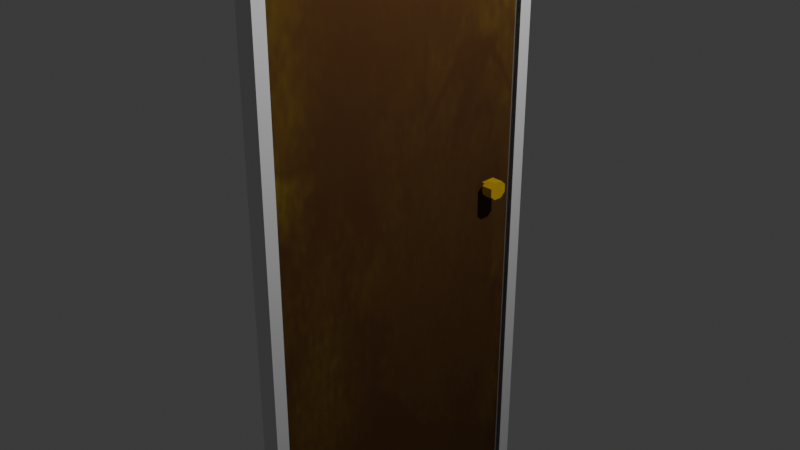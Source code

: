 # Source: Basic1TileDoor.blend  (saved by Blender 5.0.119; exported with 4.5.12 LTS)
import bpy
from mathutils import Matrix  # noqa: F401  (used for matrix-valued properties, if any)

bpy.ops.wm.read_factory_settings(use_empty=True)
scene = bpy.context.scene
scene.name = 'Scene'

# ---- collections
col_door = bpy.data.collections.new('Door'); scene.collection.children.link(col_door)
col_knob = bpy.data.collections.new('Knob'); scene.collection.children.link(col_knob)

# ---- images (referenced by path relative to the original .blend; pixels are not part of the script)
import os
ASSET_DIR = os.environ.get("B2B_ASSET_DIR", "")  # directory of the original .blend (textures are referenced by path, not embedded)
HERE = os.path.dirname(os.path.abspath(__file__))  # packed textures are extracted next to this script under _unpacked/

def load_image(name, relpath, width, height, colorspace="sRGB"):
    """Load a texture the original file referenced (path relative to the .blend, or extracted next to this script)."""
    p = next((c for c in (os.path.join(HERE, relpath), os.path.join(ASSET_DIR, relpath)) if relpath and os.path.exists(c)), "")
    if p:
        img = bpy.data.images.load(p, check_existing=True)
        img.name = name
    else:  # same state as the original file: an image datablock whose file is absent (Cycles renders it pink)
        img = bpy.data.images.new(name, width, height)
        img.source = "FILE"
        img.filepath = "//" + (relpath or name)
    img.colorspace_settings.name = colorspace
    return img
img_testdooryellow_png = load_image('TESTDOORYELLOW.png', '_unpacked/TESTDOORYELLOW.78a32eaa.png', 2048, 2048, 'sRGB')

# ---- materials (node trees are filled in below, after node groups)
mat_material = bpy.data.materials.new('Material')
mat_material.alpha_threshold = 0.0
mat_material.use_backface_culling_lightprobe_volume = False
mat_material.roughness = 0.5
mat_material.line_color = (0.0, 0.0, 0.0, 1.0)
mat_material_002 = bpy.data.materials.new('Material.002')
mat_material_001 = bpy.data.materials.new('Material.001')

# ---- material node trees
mat_material.use_nodes = True; mat_material.node_tree.nodes.clear()
_N = mat_material.node_tree.nodes; _L = mat_material.node_tree.links
n0 = _N.new('ShaderNodeOutputMaterial'); n0.name = 'Material Output'; n0.location = (200, 100)
n1 = _N.new('ShaderNodeBsdfPrincipled'); n1.name = 'Principled BSDF'; n1.location = (-200, 100)
_L.new(n1.outputs[0], n0.inputs[0])
n0.is_active_output = True
mat_material_002.use_nodes = True; mat_material_002.node_tree.nodes.clear()
_N = mat_material_002.node_tree.nodes; _L = mat_material_002.node_tree.links
n0 = _N.new('ShaderNodeBsdfPrincipled'); n0.name = 'Principled BSDF'; n0.location = (-200, 100)
n0.inputs[2].default_value = 1.0
n1 = _N.new('ShaderNodeOutputMaterial'); n1.name = 'Material Output'; n1.location = (200, 100)
n2 = _N.new('ShaderNodeTexImage'); n2.name = 'Image Texture'; n2.location = (-490, 80)
n2.image = img_testdooryellow_png
_L.new(n0.outputs[0], n1.inputs[0])
_L.new(n2.outputs[0], n0.inputs[0])
n1.is_active_output = True
mat_material_001.use_nodes = True; mat_material_001.node_tree.nodes.clear()
_N = mat_material_001.node_tree.nodes; _L = mat_material_001.node_tree.links
n0 = _N.new('ShaderNodeBsdfPrincipled'); n0.name = 'Principled BSDF'; n0.location = (-200, 100)
n0.inputs[0].default_value = (0.8, 0.6069, 0.01884, 1.0)
n0.inputs[1].default_value = 0.9692
n0.inputs[2].default_value = 1.0
n1 = _N.new('ShaderNodeOutputMaterial'); n1.name = 'Material Output'; n1.location = (200, 100)
_L.new(n0.outputs[0], n1.inputs[0])
n1.is_active_output = True

# ---- world
world_world = bpy.data.worlds.new('World'); scene.world = world_world
world_world.use_nodes = True; world_world.node_tree.nodes.clear()
_N = world_world.node_tree.nodes; _L = world_world.node_tree.links
n0 = _N.new('ShaderNodeOutputWorld'); n0.name = 'World Output'; n0.location = (200, 100)
n1 = _N.new('ShaderNodeBackground'); n1.name = 'Background'; n1.location = (-200, 100)
n1.inputs[0].default_value = (0.05088, 0.05088, 0.05088, 1.0)
_L.new(n1.outputs[0], n0.inputs[0])
n0.is_active_output = True
world_world.color = (0.05088, 0.05088, 0.05088)
world_world.sun_shadow_jitter_overblur = 0.0

# ---- cameras
cam_camera = bpy.data.cameras.new('Camera')
cam_camera.clip_end = 100.0
cam_camera.ortho_scale = 7.314

# ---- lights
light_light = bpy.data.lights.new('Light', 'POINT')
light_light.energy = 1000.0
light_light.shadow_soft_size = 0.1

# ---- meshes
me_cube = bpy.data.meshes.new('Cube')
me_cube.from_pydata([(1.0, 1.0, 1.0), (1.0, 1.0, -1.0), (1.0, -1.0, 1.0), (1.0, -1.0, -1.0), (-1.0, 1.0, 1.0), (-1.0, 1.0, -1.0), (-1.0, -1.0, 1.0), (-1.0, -1.0, -1.0), (-1.0, -0.9176, -1.0), (1.0, -0.9176, 1.0), (-1.0, -0.9176, 1.0), (1.0, -0.9176, -1.0), (-1.0, 0.9136, 1.0), (1.0, 0.913, -1.0), (-1.0, 0.9136, -1.0), (1.0, 0.913, 1.0), (1.0, 1.0, 0.9569), (-1.0, -1.0, 0.9569), (1.0, -1.0, 0.9569), (-1.0, 1.0, 0.9569), (1.0, -0.9176, 0.9569), (-1.0, -0.9176, 0.9569), (1.0, 0.913, 0.9569), (-1.0, 0.9136, 0.9569), (-0.08679, -0.9176, 0.9569), (-0.08679, 0.913, 0.9569), (-0.2536, 0.9136, -1.0), (-0.2536, -0.9176, -1.0), (-0.2536, -0.9176, 0.9569), (-0.2536, 0.9136, 0.9569), (0.4712, -0.9176, 0.9569), (0.4712, -0.9176, -1.0), (0.4712, 0.913, -1.0), (0.4712, 0.913, 0.9569), (0.3547, -0.9176, 0.9569), (0.3547, -0.9176, -1.0), (0.3547, 0.913, -1.0), (0.3547, 0.913, 0.9569), (-0.4677, 0.9136, -1.0), (-0.4677, -0.9176, -1.0), (-0.4677, -0.9176, 0.9569), (-0.4677, 0.9136, 0.9569)], [], [(9, 10, 6, 2), (18, 2, 6, 17), (23, 12, 4, 19), (8, 11, 3, 7), (20, 9, 2, 18), (19, 4, 0, 16), (22, 15, 9, 20), (14, 13, 11, 8), (17, 6, 10, 21), (15, 12, 10, 9), (0, 4, 12, 15), (5, 1, 13, 14), (16, 0, 15, 22), (21, 10, 12, 23), (8, 21, 28, 27), (1, 16, 22, 13), (7, 17, 21, 8), (5, 19, 16, 1), (11, 20, 18, 3), (14, 23, 19, 5), (3, 18, 17, 7), (22, 20, 24, 25), (28, 29, 41, 40), (23, 14, 26, 29), (21, 23, 29, 28), (14, 8, 27, 26), (32, 33, 37, 36), (25, 24, 30, 33), (36, 37, 34, 35), (30, 31, 35, 34), (33, 30, 34, 37), (31, 32, 36, 35), (39, 40, 41, 38), (27, 28, 40, 39), (29, 26, 38, 41), (26, 27, 39, 38)])
me_cube.polygons.foreach_set('material_index', [0, 0, 0, 0, 0, 0, 0, 0, 0, 0, 0, 0, 0, 0, 0, 0, 0, 0, 0, 0, 0, 0, 0, 0, 0, 0, 0, 0, 1, 0, 0, 0, 1, 0, 0, 0])
_uv = me_cube.uv_layers.new(name='UVMap')
_uv.uv.foreach_set('vector', [0.625, 0.7397, 0.875, 0.7397, 0.875, 0.75, 0.625, 0.75, 0.6196, 0.75, 0.625, 0.75, 0.625, 1.0, 0.6196, 1.0, 0.6196, 0.2392, 0.625, 0.2392, 0.625, 0.25, 0.6196, 0.25, 0.125, 0.7397, 0.375, 0.7397, 0.375, 0.75, 0.125, 0.75, 0.6196, 0.7397, 0.625, 0.7397, 0.625, 0.75, 0.6196, 0.75, 0.6196, 0.25, 0.625, 0.25, 0.625, 0.5, 0.6196, 0.5, 0.6196, 0.5109, 0.625, 0.5109, 0.625, 0.7397, 0.6196, 0.7397, 0.125, 0.5108, 0.375, 0.5109, 0.375, 0.7397, 0.125, 0.7397, 0.6196, 0.0, 0.625, 0.0, 0.625, 0.01029, 0.6196, 0.01029, 0.625, 0.5109, 0.875, 0.5108, 0.875, 0.7397, 0.625, 0.7397, 0.625, 0.5, 0.875, 0.5, 0.875, 0.5108, 0.625, 0.5109, 0.125, 0.5, 0.375, 0.5, 0.375, 0.5109, 0.125, 0.5108, 0.6196, 0.5, 0.625, 0.5, 0.625, 0.5109, 0.6196, 0.5109, 0.6196, 0.01029, 0.625, 0.01029, 0.625, 0.2392, 0.6196, 0.2392, 0.375, 0.01029, 0.6196, 0.01029, 0.6196, 0.01029, 0.375, 0.01029, 0.375, 0.5, 0.6196, 0.5, 0.6196, 0.5109, 0.375, 0.5109, 0.375, 0.0, 0.6196, 0.0, 0.6196, 0.01029, 0.375, 0.01029, 0.375, 0.25, 0.6196, 0.25, 0.6196, 0.5, 0.375, 0.5, 0.375, 0.7397, 0.6196, 0.7397, 0.6196, 0.75, 0.375, 0.75, 0.375, 0.2392, 0.6196, 0.2392, 0.6196, 0.25, 0.375, 0.25, 0.375, 0.75, 0.6196, 0.75, 0.6196, 1.0, 0.375, 1.0, 0.6196, 0.5109, 0.6196, 0.7397, 0.6196, 0.7397, 0.6196, 0.5109, 0.6196, 0.01029, 0.6196, 0.2392, 0.6196, 0.2392, 0.6196, 0.01029, 0.6196, 0.2392, 0.375, 0.2392, 0.375, 0.2392, 0.6196, 0.2392, 0.6196, 0.01029, 0.6196, 0.2392, 0.6196, 0.2392, 0.6196, 0.01029, 0.125, 0.5108, 0.125, 0.7397, 0.125, 0.7397, 0.125, 0.5108, 0.375, 0.5109, 0.6196, 0.5109, 0.6196, 0.5109, 0.375, 0.5109, 0.6196, 0.5109, 0.6196, 0.7397, 0.6196, 0.7397, 0.6196, 0.5109, 0.375, 0.5109, 0.6196, 0.5109, 0.6196, 0.7397, 0.375, 0.7397, 0.6196, 0.7397, 0.375, 0.7397, 0.375, 0.7397, 0.6196, 0.7397, 0.6196, 0.5109, 0.6196, 0.7397, 0.6196, 0.7397, 0.6196, 0.5109, 0.375, 0.7397, 0.375, 0.5109, 0.375, 0.5109, 0.375, 0.7397, 0.375, 0.01029, 0.6196, 0.01029, 0.6196, 0.2392, 0.375, 0.2392, 0.375, 0.01029, 0.6196, 0.01029, 0.6196, 0.01029, 0.375, 0.01029, 0.6196, 0.2392, 0.375, 0.2392, 0.375, 0.2392, 0.6196, 0.2392, 0.125, 0.5108, 0.125, 0.7397, 0.125, 0.7397, 0.125, 0.5108])
me_cube.materials.append(mat_material)
me_cube.materials.append(mat_material_002)
me_cube.use_mirror_vertex_groups = False
me_cube.update()
me_cube_003 = bpy.data.meshes.new('Cube.003')
me_cube_003.from_pydata([(-1.0, -1.0, -1.0), (-1.0, -1.0, 1.0), (-1.0, 1.0, -1.0), (-1.0, 1.0, 1.0), (1.0, -1.0, -1.0), (1.0, -1.0, 1.0), (1.0, 1.0, -1.0), (1.0, 1.0, 1.0)], [], [(0, 1, 3, 2), (2, 3, 7, 6), (6, 7, 5, 4), (4, 5, 1, 0), (2, 6, 4, 0), (7, 3, 1, 5)])
_uv = me_cube_003.uv_layers.new(name='UVMap')
_uv.uv.foreach_set('vector', [0.375, 0.0, 0.625, 0.0, 0.625, 0.25, 0.375, 0.25, 0.375, 0.25, 0.625, 0.25, 0.625, 0.5, 0.375, 0.5, 0.375, 0.5, 0.625, 0.5, 0.625, 0.75, 0.375, 0.75, 0.375, 0.75, 0.625, 0.75, 0.625, 1.0, 0.375, 1.0, 0.125, 0.5, 0.375, 0.5, 0.375, 0.75, 0.125, 0.75, 0.625, 0.5, 0.875, 0.5, 0.875, 0.75, 0.625, 0.75])
me_cube_003.materials.append(mat_material_001)
me_cube_003.update()
me_cube_004 = bpy.data.meshes.new('Cube.004')
me_cube_004.from_pydata([(-1.0, 1.0, -0.4728), (-1.0, 0.4728, -1.0), (-1.0, 0.4728, 1.0), (-1.0, 1.0, 0.4728), (1.0, 0.4728, -1.0), (1.0, 1.0, -0.4728), (1.0, 1.0, 0.4728), (1.0, 0.4728, 1.0), (-1.0, -0.4658, -1.0), (-1.0, -1.0, -0.4658), (-1.0, -1.0, 0.4658), (-1.0, -0.4658, 1.0), (1.0, -1.0, -0.4658), (1.0, -0.4658, -1.0), (1.0, -0.4658, 1.0), (1.0, -1.0, 0.4658)], [], [(4, 1, 0, 5), (2, 7, 6, 3), (0, 3, 6, 5), (8, 13, 12, 9), (14, 11, 10, 15), (8, 9, 10, 11, 2, 3, 0, 1), (12, 15, 10, 9), (1, 4, 13, 8), (7, 2, 11, 14), (4, 5, 6, 7, 14, 15, 12, 13)])
_uv = me_cube_004.uv_layers.new(name='UVMap')
_uv.uv.foreach_set('vector', [0.375, 0.5659, 0.125, 0.5659, 0.125, 0.5, 0.4189, 0.5, 0.625, 0.217, 0.625, 0.5439, 0.5591, 0.5, 0.5591, 0.25, 0.4409, 0.25, 0.5591, 0.25, 0.5591, 0.5, 0.4189, 0.5, 0.125, 0.6832, 0.375, 0.6832, 0.4195, 0.75, 0.125, 0.75, 0.625, 0.7002, 0.625, 1.0, 0.5582, 1.0, 0.5582, 0.75, 0.375, 0.06677, 0.4418, 0.0, 0.5582, 0.0, 0.625, 0.07872, 0.625, 0.217, 0.5591, 0.25, 0.4409, 0.25, 0.375, 0.1841, 0.4195, 0.75, 0.5582, 0.75, 0.5582, 1.0, 0.4418, 1.0, 0.125, 0.5659, 0.375, 0.5659, 0.375, 0.6832, 0.125, 0.6832, 0.625, 0.5439, 0.875, 0.5659, 0.875, 0.6832, 0.625, 0.7002, 0.375, 0.5659, 0.4189, 0.5, 0.5591, 0.5, 0.625, 0.5439, 0.625, 0.7002, 0.5582, 0.75, 0.4195, 0.75, 0.375, 0.6832])
me_cube_004.materials.append(mat_material_001)
me_cube_004.update()
me_cube_005 = bpy.data.meshes.new('Cube.005')
me_cube_005.from_pydata([(-1.0, 1.0, -0.4728), (-1.0, 0.4728, -1.0), (-1.0, 0.4728, 1.0), (-1.0, 1.0, 0.4728), (1.0, 0.4728, -1.0), (1.0, 1.0, -0.4728), (1.0, 1.0, 0.4728), (1.0, 0.4728, 1.0), (-1.0, -0.4658, -1.0), (-1.0, -1.0, -0.4658), (-1.0, -1.0, 0.4658), (-1.0, -0.4658, 1.0), (1.0, -1.0, -0.4658), (1.0, -0.4658, -1.0), (1.0, -0.4658, 1.0), (1.0, -1.0, 0.4658)], [], [(4, 1, 0, 5), (2, 7, 6, 3), (0, 3, 6, 5), (8, 13, 12, 9), (14, 11, 10, 15), (8, 9, 10, 11, 2, 3, 0, 1), (12, 15, 10, 9), (1, 4, 13, 8), (7, 2, 11, 14), (4, 5, 6, 7, 14, 15, 12, 13)])
_uv = me_cube_005.uv_layers.new(name='UVMap')
_uv.uv.foreach_set('vector', [0.375, 0.5659, 0.125, 0.5659, 0.125, 0.5, 0.4189, 0.5, 0.625, 0.217, 0.625, 0.5439, 0.5591, 0.5, 0.5591, 0.25, 0.4409, 0.25, 0.5591, 0.25, 0.5591, 0.5, 0.4189, 0.5, 0.125, 0.6832, 0.375, 0.6832, 0.4195, 0.75, 0.125, 0.75, 0.625, 0.7002, 0.625, 1.0, 0.5582, 1.0, 0.5582, 0.75, 0.375, 0.06677, 0.4418, 0.0, 0.5582, 0.0, 0.625, 0.07872, 0.625, 0.217, 0.5591, 0.25, 0.4409, 0.25, 0.375, 0.1841, 0.4195, 0.75, 0.5582, 0.75, 0.5582, 1.0, 0.4418, 1.0, 0.125, 0.5659, 0.375, 0.5659, 0.375, 0.6832, 0.125, 0.6832, 0.625, 0.5439, 0.875, 0.5659, 0.875, 0.6832, 0.625, 0.7002, 0.375, 0.5659, 0.4189, 0.5, 0.5591, 0.5, 0.625, 0.5439, 0.625, 0.7002, 0.5582, 0.75, 0.4195, 0.75, 0.375, 0.6832])
me_cube_005.materials.append(mat_material_001)
me_cube_005.update()

# ---- objects
ob_cube = bpy.data.objects.new('Cube', me_cube)
ob_light = bpy.data.objects.new('Light', light_light)
ob_camera = bpy.data.objects.new('Camera', cam_camera)
ob_cube_001 = bpy.data.objects.new('Cube.001', me_cube_003)
ob_cube_002 = bpy.data.objects.new('Cube.002', me_cube_004)
ob_cube_003 = bpy.data.objects.new('Cube.003', me_cube_005)

# ---- transforms, parenting, visibility, modifiers, constraints
ob_cube.location = (0.0, 0.0, 0.0)
ob_cube.scale = (0.112, 1.751, 4.037)
ob_cube.lock_rotations_4d = False
ob_cube.empty_display_type = 'ARROWS'
ob_cube.lineart.crease_threshold = 0.0
ob_light.location = (4.076, 1.005, 5.904)
ob_light.rotation_euler = (0.6503, 0.05522, 1.866)
ob_light.lock_rotations_4d = False
ob_light.empty_display_type = 'ARROWS'
ob_light.color = (0.0, 0.0, 0.0, 0.0)
ob_light.lineart.crease_threshold = 0.0
ob_camera.location = (7.359, -6.926, 4.958)
ob_camera.rotation_euler = (1.109, 0.0, 0.8149)
ob_camera.lock_rotations_4d = False
ob_camera.empty_display_type = 'ARROWS'
ob_camera.color = (0.0, 0.0, 0.0, 0.0)
ob_camera.display_type = 'WIRE'
ob_camera.lineart.crease_threshold = 0.0
ob_cube_001.location = (-0.01473, 1.236, 0.0)
ob_cube_001.scale = (0.149, 0.05148, 0.05254)
ob_cube_002.location = (0.171, 1.229, 0.003331)
ob_cube_002.scale = (0.06309, 0.1066, 0.09703)
ob_cube_003.location = (-0.2077, 1.229, 0.003331)
ob_cube_003.scale = (0.06309, 0.1066, 0.09703)

# ---- collection membership
col_door.objects.link(ob_cube)
col_door.objects.link(ob_light)
col_door.objects.link(ob_camera)
col_knob.objects.link(ob_cube_001)
col_knob.objects.link(ob_cube_002)
col_knob.objects.link(ob_cube_003)

# ---- scene / render settings (as saved in the file)
scene.camera = ob_camera
scene.frame_start = 1; scene.frame_end = 250; scene.frame_set(1)
scene.render.engine = 'BLENDER_EEVEE_NEXT'
scene.render.bake_bias = 0.0
scene.render.bake_samples = 0
scene.cycles.sampling_pattern = 'TABULATED_SOBOL'
scene.eevee.use_volume_custom_range = False
bpy.context.view_layer.update()
